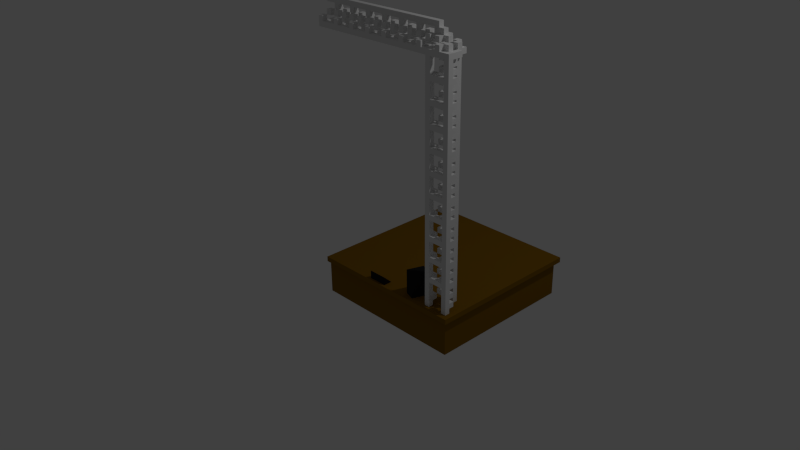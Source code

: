 # Source: VoxelStageRight.blend  (saved by Blender 2.76.0; exported with 4.5.12 LTS)
import bpy
from mathutils import Matrix  # noqa: F401  (used for matrix-valued properties, if any)

bpy.ops.wm.read_factory_settings(use_empty=True)
scene = bpy.context.scene
scene.name = 'Scene'

# ---- collections
col_collection_1 = bpy.data.collections.new('Collection 1'); scene.collection.children.link(col_collection_1)

# ---- materials (node trees are filled in below, after node groups)
mat_default = bpy.data.materials.new('Default')
mat_default.alpha_threshold = 0.0
mat_default.use_transparent_shadow = False
mat_default.roughness = 0.5
mat_default.line_color = (0.0, 0.0, 0.0, 1.0)
mat_stage_rigging = bpy.data.materials.new('Stage_Rigging')
mat_stage_rigging.alpha_threshold = 0.0
mat_stage_rigging.use_transparent_shadow = False
mat_stage_rigging.roughness = 0.5
mat_stage_floor = bpy.data.materials.new('Stage_Floor')
mat_stage_floor.alpha_threshold = 0.0
mat_stage_floor.use_transparent_shadow = False
mat_stage_floor.diffuse_color = (0.2203, 0.1086, 0.005015, 1.0)
mat_stage_floor.roughness = 0.5
mat_stage_amp = bpy.data.materials.new('Stage_Amp')
mat_stage_amp.alpha_threshold = 0.0
mat_stage_amp.use_transparent_shadow = False
mat_stage_amp.diffuse_color = (0.01341, 0.01341, 0.01341, 1.0)
mat_stage_amp.specular_color = (0.0, 0.0, 0.0)
mat_stage_amp.roughness = 0.5

# ---- material node trees

# ---- world
world_world = bpy.data.worlds.new('World'); scene.world = world_world
world_world.color = (0.05088, 0.05088, 0.05088)
world_world.use_sun_shadow = False
world_world.sun_shadow_jitter_overblur = 0.0
world_world.cycles.sampling_method = 'MANUAL'
world_world.cycles.sample_map_resolution = 256

# ---- cameras
cam_camera = bpy.data.cameras.new('Camera')
cam_camera.clip_end = 100.0
cam_camera.lens = 35.0
cam_camera.sensor_width = 32.0
cam_camera.sensor_height = 18.0
cam_camera.ortho_scale = 7.314
cam_camera.dof.focus_distance = 0.0
cam_camera.dof.aperture_fstop = 128.0

# ---- lights
light_lamp = bpy.data.lights.new('Lamp', 'POINT')
light_lamp.transmission_factor = 0.0
light_lamp.cutoff_distance = 30.0
light_lamp.energy = 100.0
light_lamp.shadow_buffer_clip_start = 1.001
light_lamp.shadow_soft_size = 0.1
light_lamp.shadow_maximum_resolution = 0.006
light_lamp.use_absolute_resolution = True
light_lamp.cycles.use_multiple_importance_sampling = False

# ---- meshes
me_cube = bpy.data.meshes.new('Cube')
me_cube.from_pydata([(2.0, 0.25, 0.75), (2.0, 0.25, -1.25), (0.0, 0.25, -1.25), (0.0, 0.25, 0.75), (0.0, -0.25, -1.2), (1.5, 0.25, 0.75), (1.75, 0.25, 0.4375), (1.688, 0.25, 0.625), (1.75, 0.25, 0.375), (1.813, 0.25, 0.4375), (1.625, 0.25, 0.625), (1.875, 0.25, 0.625), (1.813, 0.25, 0.375), (1.625, 0.25, 0.6875), (1.875, 0.25, 0.6875), (1.938, 0.25, 0.625), (1.688, 0.25, 0.6875), (1.938, 0.25, 0.6875), (1.625, 0.3125, 0.625), (1.75, 0.4687, 0.375), (1.625, 0.375, 0.625), (1.875, 0.3125, 0.625), (1.625, 0.3125, 0.5625), (1.688, 0.3125, 0.625), (1.875, 0.3125, 0.5625), (1.938, 0.3125, 0.625), (1.938, 0.3125, 0.5625), (1.688, 0.3125, 0.5625), (1.625, 0.375, 0.5625), (1.688, 0.375, 0.625), (1.875, 0.375, 0.625), (1.938, 0.375, 0.625), (1.938, 0.375, 0.5625), (1.75, 0.375, 0.5), (1.875, 0.375, 0.5), (1.813, 0.375, 0.5), (1.75, 0.375, 0.5625), (1.688, 0.375, 0.5), (1.875, 0.375, 0.5625), (1.813, 0.375, 0.5625), (1.688, 0.375, 0.5625), (1.875, 0.4375, 0.5), (1.813, 0.4375, 0.5), (1.75, 0.4375, 0.5625), (1.688, 0.4375, 0.5), (1.875, 0.4375, 0.5625), (1.813, 0.4375, 0.5625), (1.688, 0.4375, 0.5625), (1.688, 0.5, 0.5625), (1.813, 0.5, 0.5625), (1.875, 0.5, 0.5625), (1.688, 0.5, 0.5), (1.75, 0.5, 0.5625), (1.75, 0.5, 0.5), (1.875, 0.5, 0.5), (1.75, 0.5, 0.4375), (1.813, 0.5, 0.5), (1.813, 0.5, 0.4375), (1.813, 0.4375, 0.4375), (1.75, 0.4375, 0.4375), (1.75, 0.4375, 0.5), (1.813, 0.4687, 0.375), (1.75, 0.5625, 0.5625), (1.875, 0.5625, 0.5), (1.75, 0.5625, 0.5), (1.813, 0.5625, 0.5625), (1.813, 0.5625, 0.5), (1.688, 0.5625, 0.5), (1.625, 0.5625, 0.5625), (1.688, 0.5625, 0.625), (1.875, 0.5625, 0.5625), (1.938, 0.5625, 0.5625), (1.688, 0.5625, 0.5625), (1.625, 0.625, 0.5625), (1.688, 0.625, 0.625), (1.875, 0.625, 0.5625), (1.938, 0.625, 0.5625), (1.688, 0.625, 0.5625), (1.625, 0.5625, 0.625), (1.938, 0.5625, 0.625), (1.875, 0.5625, 0.625), (1.625, 0.5937, 0.6875), (1.875, 0.5625, 0.6875), (1.688, 0.5625, 0.6875), (1.938, 0.5937, 0.6875), (1.75, 0.7187, 0.375), (1.625, 0.625, 0.625), (1.875, 0.625, 0.6875), (1.688, 0.625, 0.6875), (1.875, 0.625, 0.625), (1.938, 0.625, 0.625), (1.75, 0.625, 0.5), (1.875, 0.625, 0.5), (1.813, 0.625, 0.5), (1.75, 0.625, 0.5625), (1.688, 0.625, 0.5), (1.813, 0.625, 0.5625), (1.875, 0.6875, 0.5), (1.813, 0.6875, 0.5), (1.75, 0.6875, 0.5625), (1.688, 0.6875, 0.5), (1.875, 0.6875, 0.5625), (1.813, 0.6875, 0.5625), (1.688, 0.6875, 0.5625), (1.688, 0.75, 0.5625), (1.813, 0.75, 0.5625), (1.875, 0.75, 0.5625), (1.688, 0.75, 0.5), (1.75, 0.75, 0.5625), (1.75, 0.75, 0.5), (1.875, 0.75, 0.5), (1.75, 0.75, 0.4375), (1.813, 0.75, 0.5), (1.813, 0.75, 0.4375), (1.813, 0.6875, 0.4375), (1.75, 0.6875, 0.4375), (1.75, 0.6875, 0.5), (1.813, 0.7187, 0.375), (1.75, 0.8125, 0.5625), (1.875, 0.8125, 0.5), (1.75, 0.8125, 0.5), (1.813, 0.8125, 0.5625), (1.813, 0.8125, 0.5), (1.688, 0.8125, 0.5), (1.625, 0.8125, 0.5625), (1.688, 0.8125, 0.625), (1.875, 0.8125, 0.5625), (1.938, 0.8125, 0.5625), (1.688, 0.8125, 0.5625), (1.625, 0.875, 0.5625), (1.625, 0.875, 0.625), (1.688, 0.875, 0.625), (1.938, 0.875, 0.5625), (1.688, 0.875, 0.5625), (1.625, 0.8125, 0.625), (1.938, 0.8125, 0.625), (1.875, 0.8125, 0.625), (1.625, 0.8437, 0.6875), (1.875, 0.8125, 0.6875), (1.688, 0.8125, 0.6875), (1.938, 0.8437, 0.6875), (1.688, 0.875, 0.6875), (1.813, 0.9687, 0.375), (1.75, 0.9687, 0.375), (1.875, 0.875, 0.6875), (1.875, 0.875, 0.625), (1.938, 0.875, 0.625), (1.75, 0.875, 0.5), (1.875, 0.875, 0.5), (1.813, 0.875, 0.5), (1.75, 0.875, 0.5625), (1.688, 0.875, 0.5), (1.875, 0.875, 0.5625), (1.813, 0.875, 0.5625), (1.875, 0.9375, 0.5), (1.813, 0.9375, 0.5), (1.75, 0.9375, 0.5625), (1.688, 0.9375, 0.5), (1.875, 0.9375, 0.5625), (1.813, 0.9375, 0.5625), (1.688, 0.9375, 0.5625), (1.688, 1.0, 0.5625), (1.813, 1.0, 0.5625), (1.875, 1.0, 0.5625), (1.688, 1.0, 0.5), (1.75, 1.0, 0.5625), (1.75, 1.0, 0.5), (1.875, 1.0, 0.5), (1.75, 1.0, 0.4375), (1.813, 1.0, 0.5), (1.813, 1.0, 0.4375), (1.813, 0.9375, 0.4375), (1.75, 0.9375, 0.4375), (1.75, 0.9375, 0.5), (1.75, 1.062, 0.5625), (1.875, 1.062, 0.5), (1.75, 1.062, 0.5), (1.813, 1.062, 0.5625), (1.813, 1.062, 0.5), (1.688, 1.062, 0.5), (1.625, 1.062, 0.5625), (1.688, 1.062, 0.625), (1.875, 1.062, 0.5625), (1.938, 1.062, 0.5625), (1.688, 1.062, 0.5625), (1.625, 1.125, 0.5625), (1.688, 1.125, 0.625), (1.875, 1.125, 0.5625), (1.938, 1.125, 0.5625), (1.625, 1.062, 0.625), (1.938, 1.062, 0.625), (1.875, 1.062, 0.625), (1.625, 1.094, 0.6875), (1.875, 1.062, 0.6875), (1.688, 1.062, 0.6875), (1.938, 1.094, 0.6875), (1.875, 1.125, 0.625), (1.875, 1.125, 0.6875), (1.688, 1.125, 0.6875), (1.75, 1.219, 0.375), (1.625, 1.125, 0.625), (1.938, 1.125, 0.625), (1.75, 1.125, 0.5), (1.875, 1.125, 0.5), (1.813, 1.125, 0.5), (1.75, 1.125, 0.5625), (1.688, 1.125, 0.5), (1.813, 1.125, 0.5625), (1.688, 1.125, 0.5625), (1.875, 1.187, 0.5), (1.813, 1.187, 0.5), (1.75, 1.187, 0.5625), (1.688, 1.187, 0.5), (1.875, 1.187, 0.5625), (1.813, 1.187, 0.5625), (1.688, 1.187, 0.5625), (1.688, 1.25, 0.5625), (1.813, 1.25, 0.5625), (1.875, 1.25, 0.5625), (1.688, 1.25, 0.5), (1.75, 1.25, 0.5625), (1.75, 1.25, 0.5), (1.875, 1.25, 0.5), (1.75, 1.25, 0.4375), (1.813, 1.25, 0.5), (1.813, 1.25, 0.4375), (1.813, 1.187, 0.4375), (1.75, 1.187, 0.4375), (1.75, 1.187, 0.5), (1.813, 1.219, 0.375), (1.75, 1.312, 0.5625), (1.875, 1.312, 0.5), (1.75, 1.312, 0.5), (1.813, 1.312, 0.5625), (1.813, 1.312, 0.5), (1.688, 1.312, 0.5), (1.625, 1.312, 0.5625), (1.688, 1.312, 0.625), (1.875, 1.312, 0.5625), (1.938, 1.312, 0.5625), (1.688, 1.312, 0.5625), (1.625, 1.375, 0.5625), (1.625, 1.375, 0.625), (1.688, 1.375, 0.625), (1.875, 1.375, 0.5625), (1.938, 1.375, 0.625), (1.938, 1.375, 0.5625), (1.688, 1.375, 0.5625), (1.625, 1.312, 0.625), (1.938, 1.312, 0.625), (1.875, 1.312, 0.625), (1.625, 1.344, 0.6875), (1.875, 1.312, 0.6875), (1.688, 1.312, 0.6875), (1.938, 1.344, 0.6875), (1.688, 1.375, 0.6875), (1.75, 1.469, 0.375), (1.875, 1.375, 0.6875), (1.875, 1.375, 0.625), (1.75, 1.375, 0.5), (1.875, 1.375, 0.5), (1.813, 1.375, 0.5), (1.75, 1.375, 0.5625), (1.688, 1.375, 0.5), (1.813, 1.375, 0.5625), (1.875, 1.437, 0.5), (1.813, 1.437, 0.5), (1.75, 1.437, 0.5625), (1.688, 1.437, 0.5), (1.875, 1.437, 0.5625), (1.813, 1.437, 0.5625), (1.688, 1.437, 0.5625), (1.688, 1.5, 0.5625), (1.813, 1.5, 0.5625), (1.875, 1.5, 0.5625), (1.688, 1.5, 0.5), (1.75, 1.5, 0.5625), (1.75, 1.5, 0.5), (1.875, 1.5, 0.5), (1.75, 1.5, 0.4375), (1.813, 1.5, 0.5), (1.813, 1.5, 0.4375), (1.813, 1.437, 0.4375), (1.75, 1.437, 0.4375), (1.75, 1.437, 0.5), (1.813, 1.469, 0.375), (1.75, 1.562, 0.5625), (1.875, 1.562, 0.5), (1.75, 1.562, 0.5), (1.813, 1.562, 0.5625), (1.813, 1.562, 0.5), (1.688, 1.562, 0.5), (1.625, 1.562, 0.5625), (1.688, 1.562, 0.625), (1.875, 1.562, 0.5625), (1.938, 1.562, 0.5625), (1.688, 1.562, 0.5625), (1.625, 1.625, 0.5625), (1.938, 1.625, 0.625), (1.938, 1.625, 0.5625), (1.625, 1.562, 0.625), (1.938, 1.562, 0.625), (1.875, 1.562, 0.625), (1.625, 1.594, 0.6875), (1.875, 1.562, 0.6875), (1.688, 1.562, 0.6875), (1.938, 1.594, 0.6875), (1.875, 1.625, 0.625), (1.75, 1.719, 0.375), (1.625, 1.625, 0.625), (1.875, 1.625, 0.6875), (1.688, 1.625, 0.6875), (1.688, 1.625, 0.625), (1.75, 1.625, 0.5), (1.875, 1.625, 0.5), (1.813, 1.625, 0.5), (1.75, 1.625, 0.5625), (1.688, 1.625, 0.5), (1.875, 1.625, 0.5625), (1.813, 1.625, 0.5625), (1.688, 1.625, 0.5625), (1.875, 1.687, 0.5), (1.813, 1.687, 0.5), (1.75, 1.687, 0.5625), (1.688, 1.687, 0.5), (1.875, 1.687, 0.5625), (1.813, 1.687, 0.5625), (1.688, 1.687, 0.5625), (1.688, 1.75, 0.5625), (1.813, 1.75, 0.5625), (1.875, 1.75, 0.5625), (1.688, 1.75, 0.5), (1.75, 1.75, 0.5625), (1.75, 1.75, 0.5), (1.875, 1.75, 0.5), (1.75, 1.75, 0.4375), (1.813, 1.75, 0.5), (1.813, 1.75, 0.4375), (1.813, 1.687, 0.4375), (1.75, 1.687, 0.4375), (1.75, 1.687, 0.5), (1.813, 1.719, 0.375), (1.75, 1.812, 0.5625), (1.875, 1.812, 0.5), (1.75, 1.812, 0.5), (1.813, 1.812, 0.5625), (1.813, 1.812, 0.5), (1.688, 1.812, 0.5), (1.625, 1.812, 0.5625), (1.688, 1.812, 0.625), (1.875, 1.812, 0.5625), (1.938, 1.812, 0.5625), (1.688, 1.812, 0.5625), (1.625, 1.875, 0.5625), (1.688, 1.875, 0.625), (1.875, 1.875, 0.5625), (1.938, 1.875, 0.5625), (1.625, 1.812, 0.625), (1.938, 1.812, 0.625), (1.875, 1.812, 0.625), (1.625, 1.844, 0.6875), (1.875, 1.812, 0.6875), (1.688, 1.812, 0.6875), (1.938, 1.844, 0.6875), (1.75, 1.969, 0.375), (1.625, 1.875, 0.625), (1.875, 1.875, 0.6875), (1.688, 1.875, 0.6875), (1.875, 1.875, 0.625), (1.938, 1.875, 0.625), (1.75, 1.875, 0.5), (1.875, 1.875, 0.5), (1.813, 1.875, 0.5), (1.75, 1.875, 0.5625), (1.688, 1.875, 0.5), (1.813, 1.875, 0.5625), (1.688, 1.875, 0.5625), (1.875, 1.937, 0.5), (1.813, 1.937, 0.5), (1.75, 1.937, 0.5625), (1.688, 1.937, 0.5), (1.875, 1.937, 0.5625), (1.813, 1.937, 0.5625), (1.688, 1.937, 0.5625), (1.688, 2.0, 0.5625), (1.813, 2.0, 0.5625), (1.875, 2.0, 0.5625), (1.688, 2.0, 0.5), (1.75, 2.0, 0.5625), (1.75, 2.0, 0.5), (1.875, 2.0, 0.5), (1.75, 2.0, 0.4375), (1.813, 2.0, 0.5), (1.813, 2.0, 0.4375), (1.813, 1.937, 0.4375), (1.75, 1.937, 0.4375), (1.75, 1.937, 0.5), (1.813, 1.969, 0.375), (1.75, 2.062, 0.5625), (1.875, 2.062, 0.5), (1.75, 2.062, 0.5), (1.813, 2.062, 0.5625), (1.813, 2.062, 0.5), (1.688, 2.062, 0.5), (1.625, 2.062, 0.5625), (1.688, 2.062, 0.625), (1.875, 2.062, 0.5625), (1.938, 2.062, 0.5625), (1.688, 2.062, 0.5625), (1.625, 2.125, 0.5625), (1.688, 2.125, 0.625), (1.938, 2.125, 0.5625), (1.625, 2.062, 0.625), (1.938, 2.062, 0.625), (1.875, 2.062, 0.625), (1.625, 2.094, 0.6875), (1.875, 2.062, 0.6875), (1.688, 2.062, 0.6875), (1.938, 2.094, 0.6875), (1.875, 2.125, 0.625), (1.875, 2.125, 0.6875), (1.75, 2.219, 0.375), (1.625, 2.125, 0.625), (1.688, 2.125, 0.6875), (1.938, 2.125, 0.625), (1.75, 2.125, 0.5), (1.875, 2.125, 0.5), (1.813, 2.125, 0.5), (1.75, 2.125, 0.5625), (1.688, 2.125, 0.5), (1.875, 2.125, 0.5625), (1.813, 2.125, 0.5625), (1.688, 2.125, 0.5625), (1.875, 2.187, 0.5), (1.813, 2.187, 0.5), (1.75, 2.187, 0.5625), (1.688, 2.187, 0.5), (1.875, 2.187, 0.5625), (1.813, 2.187, 0.5625), (1.688, 2.187, 0.5625), (1.688, 2.25, 0.5625), (1.813, 2.25, 0.5625), (1.875, 2.25, 0.5625), (1.688, 2.25, 0.5), (1.75, 2.25, 0.5625), (1.75, 2.25, 0.5), (1.875, 2.25, 0.5), (1.75, 2.25, 0.4375), (1.813, 2.25, 0.5), (1.813, 2.25, 0.4375), (1.813, 2.187, 0.4375), (1.75, 2.187, 0.4375), (1.75, 2.187, 0.5), (1.813, 2.219, 0.375), (1.75, 2.312, 0.5625), (1.875, 2.312, 0.5), (1.75, 2.312, 0.5), (1.813, 2.312, 0.5625), (1.813, 2.312, 0.5), (1.688, 2.312, 0.5), (1.625, 2.312, 0.5625), (1.688, 2.312, 0.625), (1.875, 2.312, 0.5625), (1.938, 2.312, 0.5625), (1.688, 2.312, 0.5625), (1.625, 2.375, 0.5625), (1.875, 2.375, 0.5625), (1.938, 2.375, 0.625), (1.938, 2.375, 0.5625), (1.688, 2.375, 0.5625), (1.625, 2.312, 0.625), (1.938, 2.312, 0.625), (1.875, 2.312, 0.625), (1.625, 2.344, 0.6875), (1.875, 2.312, 0.6875), (1.688, 2.312, 0.6875), (1.938, 2.344, 0.6875), (1.875, 2.375, 0.625), (1.688, 2.375, 0.6875), (1.75, 2.469, 0.375), (1.625, 2.375, 0.625), (1.875, 2.375, 0.6875), (1.688, 2.375, 0.625), (1.75, 2.375, 0.5), (1.875, 2.375, 0.5), (1.813, 2.375, 0.5), (1.75, 2.375, 0.5625), (1.688, 2.375, 0.5), (1.813, 2.375, 0.5625), (1.875, 2.437, 0.5), (1.813, 2.437, 0.5), (1.75, 2.437, 0.5625), (1.688, 2.437, 0.5), (1.875, 2.437, 0.5625), (1.813, 2.437, 0.5625), (1.688, 2.437, 0.5625), (1.688, 2.5, 0.5625), (1.813, 2.5, 0.5625), (1.875, 2.5, 0.5625), (1.688, 2.5, 0.5), (1.75, 2.5, 0.5625), (1.75, 2.5, 0.5), (1.875, 2.5, 0.5), (1.75, 2.5, 0.4375), (1.813, 2.5, 0.5), (1.813, 2.5, 0.4375), (1.813, 2.437, 0.4375), (1.75, 2.437, 0.4375), (1.75, 2.437, 0.5), (1.813, 2.469, 0.375), (1.75, 2.562, 0.5625), (1.875, 2.562, 0.5), (1.75, 2.562, 0.5), (1.813, 2.562, 0.5625), (1.813, 2.562, 0.5), (1.688, 2.562, 0.5), (1.625, 2.562, 0.5625), (1.688, 2.562, 0.625), (1.875, 2.562, 0.5625), (1.938, 2.562, 0.5625), (1.688, 2.562, 0.5625), (1.625, 2.625, 0.5625), (1.688, 2.625, 0.625), (1.938, 2.625, 0.625), (1.938, 2.625, 0.5625), (1.625, 2.562, 0.625), (1.938, 2.562, 0.625), (1.875, 2.562, 0.625), (1.625, 2.594, 0.6875), (1.875, 2.562, 0.6875), (1.688, 2.562, 0.6875), (1.938, 2.594, 0.6875), (1.75, 2.719, 0.375), (1.625, 2.625, 0.625), (1.875, 2.625, 0.6875), (1.688, 2.625, 0.6875), (1.875, 2.625, 0.625), (1.75, 2.625, 0.5), (1.875, 2.625, 0.5), (1.813, 2.625, 0.5), (1.75, 2.625, 0.5625), (1.688, 2.625, 0.5), (1.875, 2.625, 0.5625), (1.813, 2.625, 0.5625), (1.688, 2.625, 0.5625), (1.875, 2.687, 0.5), (1.813, 2.687, 0.5), (1.75, 2.687, 0.5625), (1.688, 2.687, 0.5), (1.875, 2.687, 0.5625), (1.813, 2.687, 0.5625), (1.688, 2.687, 0.5625), (1.688, 2.75, 0.5625), (1.813, 2.75, 0.5625), (1.875, 2.75, 0.5625), (1.688, 2.75, 0.5), (1.75, 2.75, 0.5625), (1.75, 2.75, 0.5), (1.875, 2.75, 0.5), (1.75, 2.75, 0.4375), (1.813, 2.75, 0.5), (1.813, 2.75, 0.4375), (1.813, 2.687, 0.4375), (1.75, 2.687, 0.4375), (1.75, 2.687, 0.5), (1.813, 2.719, 0.375), (1.75, 2.812, 0.5625), (1.875, 2.812, 0.5), (1.75, 2.812, 0.5), (1.813, 2.812, 0.5625), (1.813, 2.812, 0.5), (1.688, 2.812, 0.5), (1.625, 2.812, 0.5625), (1.688, 2.812, 0.625), (1.875, 2.812, 0.5625), (1.938, 2.812, 0.5625), (1.688, 2.812, 0.5625), (1.625, 2.875, 0.5625), (1.625, 2.875, 0.625), (1.938, 2.875, 0.625), (1.938, 2.875, 0.5625), (1.625, 2.812, 0.625), (1.938, 2.812, 0.625), (1.875, 2.812, 0.625), (1.625, 2.844, 0.6875), (1.875, 2.812, 0.6875), (1.688, 2.812, 0.6875), (1.938, 2.844, 0.6875), (1.875, 2.875, 0.6875), (1.75, 2.969, 0.375), (1.688, 2.875, 0.6875), (1.688, 2.875, 0.625), (1.875, 2.875, 0.625), (1.75, 2.875, 0.5), (1.875, 2.875, 0.5), (1.813, 2.875, 0.5), (1.75, 2.875, 0.5625), (1.688, 2.875, 0.5), (1.875, 2.875, 0.5625), (1.813, 2.875, 0.5625), (1.688, 2.875, 0.5625), (1.875, 2.937, 0.5), (1.813, 2.937, 0.5), (1.75, 2.937, 0.5625), (1.688, 2.937, 0.5), (1.875, 2.937, 0.5625), (1.813, 2.937, 0.5625), (1.688, 2.937, 0.5625), (1.688, 3.0, 0.5625), (1.813, 3.0, 0.5625), (1.875, 3.0, 0.5625), (1.688, 3.0, 0.5), (1.75, 3.0, 0.5625), (1.75, 3.0, 0.5), (1.875, 3.0, 0.5), (1.75, 3.0, 0.4375), (1.813, 3.0, 0.5), (1.813, 3.0, 0.4375), (1.813, 2.937, 0.4375), (1.75, 2.937, 0.4375), (1.75, 2.937, 0.5), (1.813, 2.969, 0.375), (1.813, 3.062, 0.5625), (1.625, 3.062, 0.5), (1.688, 3.062, 0.625), (1.875, 3.062, 0.5625), (1.938, 3.062, 0.5), (1.625, 3.125, 0.5), (1.625, 3.125, 0.625), (1.938, 3.125, 0.6875), (1.938, 3.125, 0.5), (1.688, 3.125, 0.5), (1.625, 3.062, 0.625), (1.938, 3.062, 0.625), (1.875, 3.062, 0.625), (1.625, 3.062, 0.6875), (1.875, 3.062, 0.6875), (1.688, 3.062, 0.6875), (1.938, 3.062, 0.6875), (1.625, 3.125, 0.6875), (1.813, 3.062, 0.375), (1.75, 3.062, 0.375), (1.688, 3.125, 0.625), (1.875, 3.125, 0.5), (1.813, 3.062, 0.5), (1.875, 3.125, 0.5625), (1.813, 3.125, 0.375), (1.75, 3.125, 0.375), (1.75, 3.062, 0.5625), (1.688, 3.062, 0.5625), (1.75, 3.125, 0.5), (1.75, 3.125, 0.4375), (1.875, 3.125, 0.4375), (1.813, 3.125, 0.4375), (1.688, 3.125, 0.4375), (1.75, 3.062, 0.4375), (1.75, 3.062, 0.5), (1.875, 3.062, 0.4375), (1.875, 3.062, 0.5), (1.688, 3.062, 0.5), (1.813, 3.062, 0.4375), (1.688, 3.062, 0.4375), (1.875, 3.125, 0.375), (1.875, 3.063, 0.375), (1.812, 3.063, 0.625), (1.812, 3.063, 0.6875), (1.687, 3.375, 0.5), (1.75, 3.063, 0.625), (1.75, 3.063, 0.6875), (1.812, 3.188, 0.375), (1.812, 3.125, 0.6875), (1.812, 3.188, 0.6875), (1.75, 3.188, 0.375), (1.75, 3.125, 0.625), (1.75, 3.125, 0.6875), (1.75, 3.188, 0.6875), (1.75, 3.25, 0.625), (1.75, 3.25, 0.4375), (1.75, 3.188, 0.625), (1.75, 3.188, 0.4375), (1.687, 3.25, 0.625), (1.687, 3.25, 0.5625), (1.687, 3.188, 0.5), (1.687, 3.25, 0.4375), (1.687, 3.188, 0.625), (1.687, 3.188, 0.5625), (1.687, 3.188, 0.4375), (1.625, 3.188, 0.4375), (1.625, 3.188, 0.5625), (1.625, 3.188, 0.625), (1.625, 3.25, 0.4375), (1.625, 3.188, 0.5), (1.625, 3.25, 0.5), (1.625, 3.25, 0.625), (1.625, 3.313, 0.5), (1.625, 3.25, 0.5625), (1.625, 3.313, 0.5625), (1.687, 3.313, 0.5625), (1.687, 3.313, 0.5), (1.687, 3.25, 0.5), (1.687, 3.375, 0.5625), (1.562, 3.188, 0.5), (1.562, 3.25, 0.625), (1.562, 3.25, 0.5), (1.562, 3.188, 0.5625), (1.562, 3.25, 0.5625), (1.562, 3.25, 0.4375), (1.562, 3.188, 0.375), (1.562, 3.125, 0.4375), (1.562, 3.188, 0.625), (1.562, 3.188, 0.6875), (1.562, 3.188, 0.4375), (1.5, 3.188, 0.375), (1.5, 3.125, 0.4375), (1.5, 3.188, 0.625), (1.5, 3.188, 0.6875), (1.5, 3.188, 0.4375), (1.562, 3.125, 0.375), (1.562, 3.125, 0.6875), (1.562, 3.125, 0.625), (1.531, 3.063, 0.375), (1.562, 3.063, 0.625), (1.562, 3.063, 0.4375), (1.531, 3.063, 0.6875), (1.406, 3.375, 0.5625), (1.406, 3.375, 0.5), (1.437, 3.313, 0.5), (1.437, 3.313, 0.5625), (1.75, 3.313, 0.5), (1.75, 3.313, 0.5625), (1.5, 3.125, 0.375), (1.5, 3.063, 0.625), (1.5, 3.063, 0.4375), (1.5, 3.125, 0.625), (1.5, 3.125, 0.6875), (1.5, 3.25, 0.5), (1.5, 3.25, 0.625), (1.5, 3.25, 0.5625), (1.5, 3.188, 0.5), (1.5, 3.25, 0.4375), (1.5, 3.188, 0.5625), (1.437, 3.25, 0.625), (1.437, 3.25, 0.5625), (1.437, 3.188, 0.5), (1.437, 3.25, 0.4375), (1.437, 3.188, 0.625), (1.437, 3.188, 0.5625), (1.437, 3.188, 0.4375), (1.375, 3.188, 0.4375), (1.375, 3.188, 0.5625), (1.375, 3.188, 0.625), (1.375, 3.25, 0.4375), (1.375, 3.188, 0.5), (1.375, 3.25, 0.5), (1.375, 3.25, 0.625), (1.375, 3.313, 0.5), (1.375, 3.25, 0.5625), (1.375, 3.313, 0.5625), (1.437, 3.25, 0.5), (1.312, 3.188, 0.5), (1.312, 3.25, 0.625), (1.312, 3.25, 0.5), (1.312, 3.188, 0.5625), (1.312, 3.25, 0.5625), (1.312, 3.25, 0.4375), (1.312, 3.188, 0.375), (1.312, 3.125, 0.4375), (1.312, 3.188, 0.625), (1.312, 3.188, 0.6875), (1.312, 3.188, 0.4375), (1.25, 3.188, 0.375), (1.25, 3.125, 0.375), (1.25, 3.125, 0.4375), (1.25, 3.188, 0.6875), (1.25, 3.188, 0.4375), (1.312, 3.125, 0.375), (1.312, 3.125, 0.6875), (1.312, 3.125, 0.625), (1.281, 3.063, 0.375), (1.312, 3.063, 0.625), (1.312, 3.063, 0.4375), (1.281, 3.063, 0.6875), (1.25, 3.063, 0.4375), (1.156, 3.375, 0.5), (1.25, 3.063, 0.625), (1.25, 3.125, 0.625), (1.25, 3.125, 0.6875), (1.25, 3.25, 0.5), (1.25, 3.25, 0.625), (1.25, 3.25, 0.5625), (1.25, 3.188, 0.5), (1.25, 3.25, 0.4375), (1.25, 3.188, 0.625), (1.25, 3.188, 0.5625), (1.187, 3.25, 0.625), (1.187, 3.25, 0.5625), (1.187, 3.188, 0.5), (1.187, 3.25, 0.4375), (1.187, 3.188, 0.625), (1.187, 3.188, 0.5625), (1.187, 3.188, 0.4375), (1.125, 3.188, 0.4375), (1.125, 3.188, 0.5625), (1.125, 3.188, 0.625), (1.125, 3.25, 0.4375), (1.125, 3.188, 0.5), (1.125, 3.25, 0.5), (1.125, 3.25, 0.625), (1.125, 3.313, 0.5), (1.125, 3.25, 0.5625), (1.125, 3.313, 0.5625), (1.187, 3.313, 0.5625), (1.187, 3.313, 0.5), (1.187, 3.25, 0.5), (1.156, 3.375, 0.5625), (1.062, 3.188, 0.5), (1.062, 3.25, 0.625), (1.062, 3.25, 0.5), (1.062, 3.188, 0.5625), (1.062, 3.25, 0.5625), (1.062, 3.25, 0.4375), (1.062, 3.188, 0.375), (1.062, 3.125, 0.4375), (1.062, 3.188, 0.625), (1.062, 3.188, 0.6875), (1.062, 3.188, 0.4375), (1.0, 3.188, 0.375), (1.0, 3.125, 0.4375), (1.0, 3.188, 0.625), (1.0, 3.188, 0.6875), (1.062, 3.125, 0.375), (1.062, 3.125, 0.6875), (1.062, 3.125, 0.625), (1.031, 3.063, 0.375), (1.062, 3.063, 0.625), (1.062, 3.063, 0.4375), (1.031, 3.063, 0.6875), (1.0, 3.125, 0.625), (1.0, 3.063, 0.625), (1.0, 3.063, 0.4375), (0.9062, 3.375, 0.5), (1.0, 3.125, 0.375), (1.0, 3.125, 0.6875), (1.0, 3.25, 0.5), (1.0, 3.25, 0.625), (1.0, 3.25, 0.5625), (1.0, 3.188, 0.5), (1.0, 3.25, 0.4375), (1.0, 3.188, 0.5625), (1.0, 3.188, 0.4375), (0.9375, 3.25, 0.625), (0.9375, 3.25, 0.5625), (0.9375, 3.188, 0.5), (0.9375, 3.25, 0.4375), (0.9375, 3.188, 0.625), (0.9375, 3.188, 0.5625), (0.9375, 3.188, 0.4375), (0.875, 3.188, 0.4375), (0.875, 3.188, 0.5625), (0.875, 3.188, 0.625), (0.875, 3.25, 0.4375), (0.875, 3.188, 0.5), (0.875, 3.25, 0.5), (0.875, 3.25, 0.625), (0.875, 3.313, 0.5), (0.875, 3.25, 0.5625), (0.875, 3.313, 0.5625), (0.9375, 3.313, 0.5625), (0.9375, 3.313, 0.5), (0.9375, 3.25, 0.5), (0.9062, 3.375, 0.5625), (0.8125, 3.188, 0.5), (0.8125, 3.25, 0.625), (0.8125, 3.25, 0.5), (0.8125, 3.188, 0.5625), (0.8125, 3.25, 0.5625), (0.8125, 3.25, 0.4375), (0.8125, 3.188, 0.375), (0.8125, 3.125, 0.4375), (0.8125, 3.188, 0.625), (0.8125, 3.188, 0.6875), (0.8125, 3.188, 0.4375), (0.75, 3.188, 0.375), (0.75, 3.125, 0.375), (0.75, 3.125, 0.4375), (0.75, 3.188, 0.625), (0.75, 3.125, 0.6875), (0.75, 3.188, 0.6875), (0.75, 3.188, 0.4375), (0.8125, 3.125, 0.375), (0.8125, 3.125, 0.6875), (0.8125, 3.125, 0.625), (0.7812, 3.063, 0.375), (0.8125, 3.063, 0.625), (0.8125, 3.063, 0.4375), (0.7812, 3.063, 0.6875), (0.75, 3.063, 0.4375), (0.6562, 3.375, 0.5), (0.75, 3.063, 0.625), (0.75, 3.125, 0.625), (0.75, 3.25, 0.5), (0.75, 3.25, 0.625), (0.75, 3.25, 0.5625), (0.75, 3.188, 0.5), (0.75, 3.25, 0.4375), (0.75, 3.188, 0.5625), (0.6875, 3.25, 0.625), (0.6875, 3.25, 0.5625), (0.6875, 3.188, 0.5), (0.6875, 3.25, 0.4375), (0.6875, 3.188, 0.625), (0.6875, 3.188, 0.5625), (0.6875, 3.188, 0.4375), (0.625, 3.188, 0.4375), (0.625, 3.188, 0.5625), (0.625, 3.188, 0.625), (0.625, 3.25, 0.4375), (0.625, 3.188, 0.5), (0.625, 3.25, 0.5), (0.625, 3.25, 0.625), (0.625, 3.313, 0.5), (0.625, 3.25, 0.5625), (0.625, 3.313, 0.5625), (0.6875, 3.313, 0.5625), (0.6875, 3.313, 0.5), (0.6875, 3.25, 0.5), (0.6562, 3.375, 0.5625), (0.5625, 3.188, 0.5), (0.5625, 3.25, 0.625), (0.5625, 3.25, 0.5), (0.5625, 3.188, 0.5625), (0.5625, 3.25, 0.5625), (0.5625, 3.25, 0.4375), (0.5625, 3.188, 0.375), (0.5625, 3.125, 0.4375), (0.5625, 3.188, 0.625), (0.5625, 3.188, 0.6875), (0.5625, 3.188, 0.4375), (0.5, 3.188, 0.375), (0.5, 3.125, 0.6875), (0.5, 3.188, 0.6875), (0.5625, 3.125, 0.375), (0.5625, 3.125, 0.6875), (0.5625, 3.125, 0.625), (0.5312, 3.063, 0.375), (0.5625, 3.063, 0.625), (0.5625, 3.063, 0.4375), (0.5312, 3.063, 0.6875), (0.5, 3.125, 0.625), (0.4062, 3.375, 0.5), (0.5, 3.125, 0.375), (0.5, 3.063, 0.625), (0.5, 3.063, 0.4375), (0.5, 3.125, 0.4375), (0.5, 3.25, 0.5), (0.5, 3.25, 0.625), (0.5, 3.25, 0.5625), (0.5, 3.188, 0.5), (0.5, 3.25, 0.4375), (0.5, 3.188, 0.625), (0.5, 3.188, 0.5625), (0.5, 3.188, 0.4375), (0.4375, 3.25, 0.625), (0.4375, 3.25, 0.5625), (0.4375, 3.188, 0.5), (0.4375, 3.25, 0.4375), (0.4375, 3.188, 0.625), (0.4375, 3.188, 0.5625), (0.4375, 3.188, 0.4375), (0.375, 3.188, 0.4375), (0.375, 3.188, 0.5625), (0.375, 3.188, 0.625), (0.375, 3.25, 0.4375), (0.375, 3.188, 0.5), (0.375, 3.25, 0.5), (0.375, 3.25, 0.625), (0.375, 3.313, 0.5), (0.375, 3.25, 0.5625), (0.375, 3.313, 0.5625), (0.4375, 3.313, 0.5625), (0.4375, 3.313, 0.5), (0.4375, 3.25, 0.5), (0.4062, 3.375, 0.5625), (0.3125, 3.188, 0.5), (0.3125, 3.25, 0.625), (0.3125, 3.25, 0.5), (0.3125, 3.188, 0.5625), (0.3125, 3.25, 0.5625), (0.3125, 3.25, 0.4375), (0.3125, 3.188, 0.375), (0.3125, 3.125, 0.4375), (0.3125, 3.188, 0.625), (0.3125, 3.188, 0.6875), (0.3125, 3.188, 0.4375), (0.25, 3.188, 0.375), (0.25, 3.125, 0.4375), (0.25, 3.188, 0.625), (0.25, 3.188, 0.6875), (0.3125, 3.125, 0.375), (0.3125, 3.125, 0.6875), (0.3125, 3.125, 0.625), (0.2812, 3.063, 0.375), (0.3125, 3.063, 0.625), (0.3125, 3.063, 0.4375), (0.2812, 3.063, 0.6875), (0.1562, 3.375, 0.5), (0.25, 3.125, 0.375), (0.25, 3.063, 0.625), (0.25, 3.063, 0.4375), (0.25, 3.125, 0.625), (0.25, 3.125, 0.6875), (0.25, 3.25, 0.5), (0.25, 3.25, 0.625), (0.25, 3.25, 0.5625), (0.25, 3.188, 0.5), (0.25, 3.25, 0.4375), (0.25, 3.188, 0.5625), (0.25, 3.188, 0.4375), (0.1875, 3.25, 0.625), (0.1875, 3.25, 0.5625), (0.1875, 3.188, 0.5), (0.1875, 3.25, 0.4375), (0.1875, 3.188, 0.625), (0.1875, 3.188, 0.5625), (0.1875, 3.188, 0.4375), (0.125, 3.188, 0.4375), (0.125, 3.188, 0.5625), (0.125, 3.188, 0.625), (0.125, 3.25, 0.4375), (0.125, 3.188, 0.5), (0.125, 3.25, 0.5), (0.125, 3.25, 0.625), (0.125, 3.313, 0.5), (0.125, 3.25, 0.5625), (0.125, 3.313, 0.5625), (0.1875, 3.313, 0.5625), (0.1875, 3.313, 0.5), (0.1875, 3.25, 0.5), (0.1562, 3.375, 0.5625), (0.0625, 3.188, 0.5), (0.0625, 3.25, 0.625), (0.0625, 3.25, 0.5), (0.0625, 3.188, 0.5625), (0.0625, 3.25, 0.5625), (0.0625, 3.25, 0.4375), (0.0625, 3.188, 0.375), (0.0625, 3.125, 0.4375), (0.0625, 3.188, 0.625), (0.0625, 3.188, 0.6875), (0.0625, 3.188, 0.4375), (0.0, 3.188, 0.375), (0.0, 3.125, 0.4375), (0.0, 3.188, 0.6875), (0.0625, 3.125, 0.375), (0.0625, 3.125, 0.6875), (0.0625, 3.125, 0.625), (0.0, 3.063, 0.375), (0.0625, 3.063, 0.625), (0.0625, 3.063, 0.4375), (0.0, 3.063, 0.6875), (0.0, 3.125, 0.625), (0.0, 3.063, 0.625), (0.0, 3.375, 0.5625), (0.0, 3.375, 0.5), (0.0, 3.313, 0.5), (0.0, 3.313, 0.5625), (0.0, 3.125, 0.375), (0.0, 3.063, 0.4375), (0.0, 3.125, 0.6875), (0.0, 3.188, 0.625), (0.0, 3.188, 0.4375), (1.875, 3.125, 0.625), (1.813, 3.125, 0.625), (1.813, 3.125, 0.5625), (1.875, 3.188, 0.5625), (1.875, 3.187, 0.625), (1.813, 3.188, 0.625), (1.813, 3.188, 0.5625), (1.75, 3.188, 0.5625), (1.75, 3.188, 0.5), (1.813, 3.25, 0.5625), (1.75, 3.25, 0.5625), (1.813, 3.25, 0.5), (1.75, 3.25, 0.5), (1.875, 3.187, 0.5), (1.813, 3.187, 0.5), (1.875, 3.187, 0.4375), (1.813, 3.187, 0.4375), (0.0, 0.1865, -1.25), (2.0, 0.1865, -1.25), (0.0, 0.1865, 0.75), (2.0, 0.1865, 0.75), (1.95, -0.25, -1.2), (0.0, -0.25, 0.7), (1.95, -0.25, 0.7), (0.0, 0.1865, 0.7), (0.0, 0.1865, -1.2), (1.95, 0.1865, -1.2), (1.95, 0.1865, 0.7), (1.218, 0.25, 0.75), (1.5, 0.25, 0.5006), (1.428, 0.55, 0.697), (1.428, 0.25, 0.697), (1.5, 0.55, 0.5006), (1.299, 0.25, 0.6498), (1.299, 0.55, 0.6498), (1.37, 0.25, 0.4534), (1.37, 0.55, 0.4534), (0.765, 0.25, 0.7166), (0.9969, 0.25, 0.7166), (0.765, 0.25, 0.6096), (0.9969, 0.25, 0.6096), (0.765, 0.35, 0.7166), (0.9969, 0.35, 0.7166)], [], [(13, 81, 78, 20), (13, 18, 10), (24, 26, 25, 21), (26, 32, 31, 25), (35, 34, 38, 39), (37, 33, 36, 40), (42, 46, 45, 41), (38, 45, 46, 39), (34, 41, 45, 38), (40, 47, 44, 37), (39, 46, 42, 35), (35, 42, 41, 34), (36, 43, 47, 40), (51, 53, 52, 48), (53, 64, 62, 52), (51, 67, 64, 53), (72, 77, 74, 69), (68, 73, 77, 72), (70, 75, 76, 71), (13, 20, 18), (11, 21, 25, 15), (29, 69, 83, 16), (59, 55, 19), (38, 30, 31, 32), (28, 20, 29, 40), (22, 28, 40, 27), (24, 38, 32, 26), (27, 40, 29, 23), (21, 30, 38, 24), (18, 20, 28, 22), (44, 47, 43, 60), (33, 60, 43, 36), (37, 44, 60, 33), (49, 65, 66, 56), (55, 53, 56, 57), (59, 58, 42, 60), (66, 65, 70, 63), (67, 72, 62, 64), (42, 56, 53, 60), (58, 57, 56, 42), (56, 54, 50, 49), (60, 53, 55, 59), (54, 63, 70, 50), (52, 62, 72, 48), (48, 72, 67, 51), (50, 70, 65, 49), (56, 66, 63, 54), (70, 71, 79, 80), (68, 72, 69, 78), (20, 78, 69, 29), (30, 80, 79, 31), (8, 19, 61, 12), (142, 170, 171), (82, 83, 69, 80), (98, 102, 101, 97), (96, 102, 98, 93), (93, 98, 97, 92), (107, 109, 108, 104), (109, 120, 118, 108), (107, 123, 120, 109), (129, 130, 131, 133), (128, 133, 131, 125), (124, 129, 133, 128), (584, 635, 632, 578), (87, 138, 136, 89), (100, 103, 99, 116), (91, 116, 99, 94), (95, 100, 116, 91), (105, 121, 122, 112), (111, 109, 112, 113), (115, 114, 98, 116), (122, 121, 126, 119), (123, 128, 118, 120), (98, 112, 109, 116), (114, 113, 112, 98), (112, 110, 106, 105), (116, 109, 111, 115), (110, 119, 126, 106), (108, 118, 128, 104), (104, 128, 123, 107), (106, 126, 121, 105), (112, 122, 119, 110), (126, 127, 135, 136), (124, 128, 125, 134), (134, 130, 129, 124), (584, 578, 581), (89, 136, 135, 90), (57, 114, 115, 55), (115, 111, 85), (138, 139, 125, 136), (149, 148, 152, 153), (155, 159, 158, 154), (152, 158, 159, 153), (148, 154, 158, 152), (153, 159, 155, 149), (149, 155, 154, 148), (164, 166, 165, 161), (166, 176, 174, 165), (164, 179, 176, 166), (182, 187, 188, 183), (79, 90, 84), (135, 146, 140), (137, 192, 189, 130), (197, 196, 186, 198), (144, 193, 191, 145), (157, 160, 156, 173), (147, 173, 156, 150), (151, 157, 173, 147), (162, 177, 178, 169), (168, 166, 169, 170), (172, 171, 155, 173), (178, 177, 182, 175), (179, 184, 174, 176), (155, 169, 166, 173), (171, 170, 169, 155), (169, 167, 163, 162), (173, 166, 168, 172), (167, 175, 182, 163), (165, 174, 184, 161), (161, 184, 179, 164), (163, 182, 177, 162), (169, 178, 175, 167), (182, 183, 190, 191), (180, 184, 181, 189), (191, 196, 187, 182), (84, 87, 82), (145, 191, 190, 146), (181, 186, 196, 191), (193, 194, 181, 191), (198, 194, 193, 197), (206, 202, 205, 208), (210, 214, 213, 209), (208, 215, 212, 206), (207, 214, 210, 204), (204, 210, 209, 203), (205, 211, 215, 208), (219, 221, 220, 216), (221, 232, 230, 220), (219, 235, 232, 221), (241, 242, 243, 247), (240, 247, 243, 237), (236, 241, 247, 240), (238, 244, 246, 239), (212, 215, 211, 228), (202, 228, 211, 205), (206, 212, 228, 202), (217, 233, 234, 224), (223, 221, 224, 225), (227, 226, 210, 228), (234, 233, 238, 231), (235, 240, 230, 232), (210, 224, 221, 228), (226, 225, 224, 210), (224, 222, 218, 217), (228, 221, 223, 227), (222, 231, 238, 218), (220, 230, 240, 216), (216, 240, 235, 219), (218, 238, 233, 217), (224, 234, 231, 222), (238, 239, 249, 250), (236, 240, 237, 248), (239, 246, 245, 249), (248, 242, 241, 236), (227, 223, 199), (252, 253, 237, 250), (266, 270, 269, 265), (264, 270, 266, 261), (261, 266, 265, 260), (275, 277, 276, 272), (277, 288, 286, 276), (275, 291, 288, 277), (201, 249, 254, 195), (257, 304, 302, 258), (268, 271, 267, 284), (259, 284, 267, 262), (263, 268, 284, 259), (273, 289, 290, 280), (279, 277, 280, 281), (283, 282, 266, 284), (290, 289, 294, 287), (291, 296, 286, 288), (266, 280, 277, 284), (282, 281, 280, 266), (280, 278, 274, 273), (284, 277, 279, 283), (278, 287, 294, 274), (276, 286, 296, 272), (272, 296, 291, 275), (274, 294, 289, 273), (280, 290, 287, 278), (294, 295, 301, 302), (292, 296, 293, 300), (295, 299, 298, 301), (245, 301, 306, 254), (335, 395, 364, 308), (283, 279, 256), (304, 305, 293, 302), (251, 303, 300, 242), (315, 314, 318, 319), (317, 313, 316, 320), (322, 326, 325, 321), (318, 325, 326, 319), (314, 321, 325, 318), (320, 327, 324, 317), (319, 326, 322, 315), (315, 322, 321, 314), (316, 323, 327, 320), (331, 333, 332, 328), (333, 344, 342, 332), (331, 347, 344, 333), (350, 355, 356, 351), (255, 305, 303, 251), (324, 327, 323, 340), (313, 340, 323, 316), (317, 324, 340, 313), (329, 345, 346, 336), (335, 333, 336, 337), (339, 338, 322, 340), (346, 345, 350, 343), (347, 352, 342, 344), (322, 336, 333, 340), (338, 337, 336, 322), (336, 334, 330, 329), (340, 333, 335, 339), (334, 343, 350, 330), (332, 342, 352, 328), (328, 352, 347, 331), (330, 350, 345, 329), (336, 346, 343, 334), (350, 351, 358, 359), (348, 352, 349, 357), (309, 357, 349, 312), (312, 349, 362, 311), (391, 451, 421, 364), (281, 338, 339, 279), (339, 335, 308), (361, 362, 349, 359), (374, 370, 373, 376), (378, 382, 381, 377), (376, 383, 380, 374), (375, 382, 378, 372), (372, 378, 377, 371), (373, 379, 383, 376), (387, 389, 388, 384), (389, 400, 398, 388), (387, 403, 400, 389), (298, 358, 363, 306), (358, 369, 363), (366, 416, 414, 368), (380, 383, 379, 396), (370, 396, 379, 373), (374, 380, 396, 370), (385, 401, 402, 392), (391, 389, 392, 393), (395, 394, 378, 396), (402, 401, 406, 399), (403, 408, 398, 400), (378, 392, 389, 396), (394, 393, 392, 378), (392, 390, 386, 385), (396, 389, 391, 395), (390, 399, 406, 386), (388, 398, 408, 384), (384, 408, 403, 387), (386, 406, 401, 385), (392, 402, 399, 390), (406, 407, 413, 414), (404, 408, 405, 412), (306, 363, 361, 310), (368, 414, 413, 369), (405, 410, 419, 414), (395, 391, 364), (416, 417, 405, 414), (427, 426, 430, 431), (429, 425, 428, 432), (434, 438, 437, 433), (430, 437, 438, 431), (426, 433, 437, 430), (432, 439, 436, 429), (431, 438, 434, 427), (427, 434, 433, 426), (428, 435, 439, 432), (443, 445, 444, 440), (445, 456, 454, 444), (443, 459, 456, 445), (460, 465, 469, 464), (462, 466, 468, 463), (436, 439, 435, 452), (425, 452, 435, 428), (429, 436, 452, 425), (441, 457, 458, 448), (447, 445, 448, 449), (451, 450, 434, 452), (458, 457, 462, 455), (459, 464, 454, 456), (434, 448, 445, 452), (450, 449, 448, 434), (448, 446, 442, 441), (452, 445, 447, 451), (446, 455, 462, 442), (444, 454, 464, 440), (440, 464, 459, 443), (442, 462, 457, 441), (448, 458, 455, 446), (462, 463, 471, 472), (460, 464, 461, 470), (466, 477, 467, 468), (463, 468, 467, 471), (472, 477, 466, 462), (503, 563, 532, 479), (474, 475, 461, 472), (490, 494, 493, 489), (488, 494, 490, 485), (485, 490, 489, 484), (499, 501, 500, 496), (501, 512, 510, 500), (499, 515, 512, 501), (415, 473, 470, 422), (424, 471, 476, 418), (492, 495, 491, 508), (483, 508, 491, 486), (487, 492, 508, 483), (497, 513, 514, 504), (503, 501, 504, 505), (507, 506, 490, 508), (514, 513, 518, 511), (515, 520, 510, 512), (490, 504, 501, 508), (506, 505, 504, 490), (504, 502, 498, 497), (508, 501, 503, 507), (502, 511, 518, 498), (500, 510, 520, 496), (496, 520, 515, 499), (498, 518, 513, 497), (504, 514, 511, 502), (518, 519, 526, 527), (516, 520, 517, 525), (519, 524, 523, 526), (480, 525, 517, 482), (507, 503, 479), (529, 530, 517, 527), (539, 538, 542, 543), (541, 537, 540, 544), (546, 550, 549, 545), (542, 549, 550, 543), (538, 545, 549, 542), (544, 551, 548, 541), (543, 550, 546, 539), (539, 546, 545, 538), (540, 547, 551, 544), (555, 557, 556, 552), (557, 568, 566, 556), (555, 571, 568, 557), (467, 526, 531, 476), (534, 585, 583, 536), (548, 551, 547, 564), (537, 564, 547, 540), (541, 548, 564, 537), (553, 569, 570, 560), (559, 557, 560, 561), (563, 562, 546, 564), (570, 569, 574, 567), (571, 576, 566, 568), (546, 560, 557, 564), (562, 561, 560, 546), (560, 558, 554, 553), (564, 557, 559, 563), (558, 567, 574, 554), (556, 566, 576, 552), (552, 576, 571, 555), (554, 574, 569, 553), (560, 570, 567, 558), (574, 575, 582, 583), (572, 576, 573, 581), (575, 580, 579, 582), (581, 578, 577, 572), (505, 562, 563, 503), (563, 559, 532), (585, 586, 573, 583), (528, 584, 581, 533), (595, 594, 598, 599), (597, 593, 596, 600), (602, 606, 605, 601), (598, 605, 606, 599), (594, 601, 605, 598), (600, 607, 604, 597), (599, 606, 602, 595), (595, 602, 601, 594), (596, 603, 607, 600), (611, 613, 612, 608), (604, 607, 603, 620), (593, 620, 603, 596), (597, 604, 620, 593), (615, 613, 616, 617), (619, 618, 602, 620), (602, 616, 613, 620), (618, 617, 616, 602), (616, 614, 610, 609), (620, 613, 615, 619), (610, 625, 622, 609), (625, 626, 633, 634), (626, 630, 629, 633), (632, 628, 627, 623), (591, 624, 637, 590), (621, 617, 618), (615, 655, 641, 589), (73, 86, 74, 77), (586, 590, 584), (87, 89, 74, 88), (75, 89, 90, 76), (71, 76, 90, 79), (80, 89, 75, 70), (78, 86, 73, 68), (590, 637, 635, 584), (69, 74, 89, 80), (85, 143, 142, 117), (88, 83, 82, 87), (93, 92, 75, 96), (95, 91, 94, 77), (75, 101, 102, 96), (92, 97, 101, 75), (77, 103, 100, 95), (94, 99, 103, 77), (126, 152, 132, 127), (90, 135, 140, 84), (81, 137, 134, 86), (144, 145, 131, 141), (113, 171, 172, 111), (152, 145, 146, 132), (127, 132, 146, 135), (136, 145, 152, 126), (84, 140, 138, 87), (86, 134, 125, 74), (74, 125, 139, 88), (125, 131, 145, 136), (88, 139, 137, 81), (117, 113, 114), (172, 168, 143), (141, 139, 138, 144), (81, 86, 78), (151, 147, 150, 133), (133, 160, 157, 151), (150, 156, 160, 133), (185, 200, 186, 208), (184, 208, 186, 181), (180, 185, 208, 184), (83, 88, 81), (170, 226, 227, 168), (187, 196, 201, 188), (183, 188, 201, 190), (189, 200, 185, 180), (140, 144, 138), (130, 189, 181, 131), (131, 181, 194, 141), (141, 194, 192, 137), (143, 199, 229, 142), (137, 130, 134), (204, 203, 187, 207), (187, 213, 214, 207), (203, 209, 213, 187), (139, 141, 137), (146, 190, 195, 140), (195, 254, 252, 197), (192, 251, 248, 200), (257, 258, 243, 255), (225, 282, 283, 223), (197, 252, 250, 196), (244, 258, 245, 246), (250, 258, 244, 238), (190, 201, 195), (200, 248, 237, 186), (140, 195, 193, 144), (186, 237, 253, 198), (196, 250, 249, 201), (237, 243, 258, 250), (198, 253, 251, 192), (229, 225, 226), (255, 253, 252, 257), (192, 200, 189), (261, 260, 244, 264), (263, 259, 262, 247), (244, 269, 270, 264), (260, 265, 269, 244), (247, 271, 268, 263), (262, 267, 271, 247), (297, 309, 312, 320), (296, 320, 312, 293), (292, 297, 320, 296), (294, 318, 299, 295), (194, 198, 192), (249, 245, 254), (251, 242, 248), (310, 307, 312, 311), (318, 307, 298, 299), (302, 307, 318, 294), (300, 309, 297, 292), (242, 300, 293, 243), (195, 197, 193), (243, 293, 305, 255), (258, 302, 301, 245), (293, 312, 307, 302), (253, 255, 251), (285, 281, 282), (311, 305, 304, 310), (353, 365, 354, 376), (352, 376, 354, 349), (348, 353, 376, 352), (254, 257, 252), (306, 310, 304), (303, 309, 300), (366, 368, 354, 367), (337, 394, 395, 335), (310, 361, 359, 307), (355, 368, 369, 356), (351, 356, 369, 358), (359, 368, 355, 350), (357, 365, 353, 348), (301, 298, 306), (254, 306, 304, 257), (307, 359, 358, 298), (349, 354, 368, 359), (305, 311, 303), (507, 479, 421, 447), (341, 337, 338), (367, 362, 361, 366), (303, 360, 357, 309), (372, 371, 355, 375), (355, 381, 382, 375), (371, 377, 381, 355), (409, 422, 410, 432), (408, 432, 410, 405), (404, 409, 432, 408), (406, 430, 411, 407), (311, 362, 360, 303), (360, 415, 412, 365), (420, 419, 410, 423), (393, 450, 451, 391), (430, 419, 424, 411), (407, 411, 424, 413), (414, 419, 430, 406), (412, 422, 409, 404), (363, 366, 361), (365, 412, 405, 354), (354, 405, 417, 367), (367, 417, 415, 360), (397, 393, 394), (423, 417, 416, 420), (360, 365, 357), (465, 480, 482, 469), (464, 469, 482, 461), (362, 367, 360), (369, 413, 418, 363), (418, 476, 474, 420), (423, 475, 473, 415), (481, 477, 482, 478), (420, 474, 472, 419), (470, 480, 465, 460), (413, 424, 418), (422, 470, 461, 410), (363, 418, 416, 366), (410, 461, 475, 423), (419, 472, 471, 424), (461, 482, 477, 472), (415, 422, 412), (453, 449, 450), (478, 475, 474, 481), (417, 423, 415), (485, 484, 466, 488), (487, 483, 486, 469), (466, 493, 494, 488), (484, 489, 493, 466), (469, 495, 492, 487), (486, 491, 495, 469), (521, 533, 522, 544), (520, 544, 522, 517), (516, 521, 544, 520), (518, 542, 524, 519), (471, 467, 476), (478, 530, 528, 473), (534, 536, 522, 535), (481, 529, 527, 477), (542, 536, 523, 524), (527, 536, 542, 518), (525, 533, 521, 516), (476, 481, 474), (418, 420, 416), (482, 517, 530, 478), (477, 527, 526, 467), (517, 522, 536, 527), (473, 480, 470), (509, 505, 506), (535, 530, 529, 534), (475, 478, 473), (577, 578, 591, 600), (576, 600, 591, 573), (572, 577, 600, 576), (574, 598, 580, 575), (473, 528, 525, 480), (523, 582, 587, 531), (535, 586, 584, 528), (588, 592, 591, 590), (598, 592, 579, 580), (583, 592, 598, 574), (526, 523, 531), (533, 581, 573, 522), (476, 531, 529, 481), (522, 573, 586, 535), (536, 583, 582, 523), (573, 591, 592, 583), (528, 533, 525), (619, 615, 589), (565, 561, 562), (589, 641, 640, 621), (590, 586, 585, 588), (627, 628, 642, 631), (625, 626, 630, 645), (530, 535, 528), (531, 534, 529), (638, 629, 636), (588, 636, 634, 592), (624, 642, 673, 667), (1071, 1072, 670, 629), (578, 632, 624, 591), (531, 587, 585, 534), (592, 634, 633, 579), (632, 635, 723, 721), (641, 647, 646, 640), (661, 655, 656, 659), (651, 650, 656, 655), (613, 656, 648, 612), (611, 659, 656, 613), (659, 623, 627, 631), (659, 649, 648, 656), (61, 57, 58), (614, 658, 625, 610), (612, 648, 649, 608), (608, 649, 659, 611), (623, 649, 624, 632), (621, 640, 660, 617), (617, 660, 655, 615), (649, 631, 642, 624), (660, 653, 651, 655), (653, 1087, 1086, 652), (652, 643, 658, 657), (699, 1083, 1081, 681), (681, 685, 684, 680), (676, 680, 684, 678), (679, 686, 683, 677), (690, 692, 691, 687), (692, 703, 701, 691), (690, 706, 703, 692), (711, 716, 713, 708), (707, 712, 716, 711), (709, 714, 715, 710), (726, 727, 742, 758), (681, 1081, 729, 697), (698, 728, 1083, 699), (698, 694, 666), (678, 673, 674, 675), (683, 686, 682, 699), (688, 704, 705, 695), (694, 692, 695, 696), (697, 729, 728, 698), (705, 704, 709, 702), (706, 711, 701, 703), (681, 695, 692, 699), (697, 696, 695, 681), (695, 693, 689, 688), (699, 692, 694, 698), (726, 755, 725), (758, 753, 755, 726), (693, 702, 709, 689), (691, 701, 711, 687), (687, 711, 706, 690), (689, 709, 704, 688), (695, 705, 702, 693), (709, 710, 718, 719), (707, 711, 708, 717), (700, 724, 727, 696), (696, 727, 726, 694), (694, 726, 725, 666), (666, 725, 724, 700), (721, 722, 708, 719), (742, 746, 745, 741), (740, 746, 742, 737), (737, 742, 741, 736), (751, 753, 752, 748), (753, 761, 759, 752), (751, 764, 761, 753), (770, 771, 772, 774), (769, 774, 772, 766), (765, 770, 774, 769), (731, 779, 777, 733), (744, 747, 743, 758), (735, 758, 743, 738), (739, 744, 758, 735), (749, 762, 763, 756), (755, 753, 756, 757), (763, 762, 767, 760), (764, 769, 759, 761), (742, 756, 753, 758), (756, 754, 750, 749), (812, 808, 783), (754, 760, 767, 750), (752, 759, 769, 748), (748, 769, 764, 751), (750, 767, 762, 749), (756, 763, 760, 754), (767, 768, 776, 777), (765, 769, 766, 775), (775, 771, 770, 765), (776, 786, 781), (733, 777, 776, 734), (779, 780, 766, 777), (789, 788, 792, 793), (795, 799, 798, 794), (792, 798, 799, 793), (788, 794, 798, 792), (793, 799, 795, 789), (789, 795, 794, 788), (804, 806, 805, 801), (806, 817, 815, 805), (804, 820, 817, 806), (823, 828, 829, 824), (842, 890, 895, 836), (886, 942, 947, 895), (778, 833, 830, 771), (838, 837, 827, 839), (784, 834, 832, 785), (797, 800, 796, 813), (787, 813, 796, 790), (791, 797, 813, 787), (802, 818, 819, 809), (808, 806, 809, 810), (812, 811, 795, 813), (819, 818, 823, 816), (820, 825, 815, 817), (795, 809, 806, 813), (811, 810, 809, 795), (809, 807, 803, 802), (813, 806, 808, 812), (807, 816, 823, 803), (805, 815, 825, 801), (801, 825, 820, 804), (803, 823, 818, 802), (809, 819, 816, 807), (823, 824, 831, 832), (821, 825, 822, 830), (832, 837, 828, 823), (836, 895, 893, 838), (785, 832, 831, 786), (822, 827, 837, 832), (814, 810, 811), (868, 864, 840), (814, 870, 867, 810), (834, 835, 822, 832), (839, 835, 834, 838), (847, 843, 846, 849), (851, 855, 854, 850), (849, 856, 853, 847), (848, 855, 851, 845), (845, 851, 850, 844), (846, 852, 856, 849), (860, 862, 861, 857), (862, 873, 871, 861), (860, 876, 873, 862), (882, 883, 884, 888), (881, 888, 884, 878), (877, 882, 888, 881), (879, 885, 887, 880), (853, 856, 852, 869), (843, 869, 852, 846), (847, 853, 869, 843), (858, 874, 875, 865), (864, 862, 865, 866), (868, 867, 851, 869), (875, 874, 879, 872), (876, 881, 871, 873), (851, 865, 862, 869), (867, 866, 865, 851), (865, 863, 859, 858), (869, 862, 864, 868), (863, 872, 879, 859), (861, 871, 881, 857), (857, 881, 876, 860), (859, 879, 874, 858), (865, 875, 872, 863), (879, 880, 890, 891), (877, 881, 878, 889), (880, 887, 886, 890), (889, 883, 882, 877), (870, 866, 867), (924, 920, 897), (755, 812, 783, 725), (893, 894, 878, 891), (907, 911, 910, 906), (905, 911, 907, 902), (902, 907, 906, 901), (916, 918, 917, 913), (918, 929, 927, 917), (916, 932, 929, 918), (939, 999, 1004, 947), (898, 945, 943, 899), (909, 912, 908, 925), (900, 925, 908, 903), (904, 909, 925, 900), (914, 930, 931, 921), (920, 918, 921, 922), (924, 923, 907, 925), (931, 930, 935, 928), (932, 937, 927, 929), (907, 921, 918, 925), (923, 922, 921, 907), (921, 919, 915, 914), (925, 918, 920, 924), (919, 928, 935, 915), (917, 927, 937, 913), (913, 937, 932, 916), (915, 935, 930, 914), (921, 931, 928, 919), (935, 936, 942, 943), (933, 937, 934, 941), (936, 940, 939, 942), (999, 1010, 1004), (926, 922, 923), (980, 976, 949), (870, 926, 923, 866), (945, 946, 934, 943), (892, 944, 941, 883), (956, 955, 959, 960), (958, 954, 957, 961), (963, 967, 966, 962), (959, 966, 967, 960), (955, 962, 966, 959), (961, 968, 965, 958), (960, 967, 963, 956), (956, 963, 962, 955), (957, 964, 968, 961), (972, 974, 973, 969), (974, 985, 983, 973), (972, 988, 985, 974), (991, 996, 997, 992), (896, 946, 944, 892), (965, 968, 964, 981), (954, 981, 964, 957), (958, 965, 981, 954), (970, 986, 987, 977), (976, 974, 977, 978), (980, 979, 963, 981), (987, 986, 991, 984), (988, 993, 983, 985), (963, 977, 974, 981), (979, 978, 977, 963), (977, 975, 971, 970), (981, 974, 976, 980), (975, 984, 991, 971), (973, 983, 993, 969), (969, 993, 988, 972), (971, 991, 986, 970), (977, 987, 984, 975), (991, 992, 999, 1000), (989, 993, 990, 998), (950, 998, 990, 953), (953, 990, 1003, 952), (982, 1038, 1035, 978), (982, 978, 979), (922, 979, 980, 920), (1002, 1003, 990, 1000), (1015, 1011, 1014, 1017), (1019, 1023, 1022, 1018), (1017, 1024, 1021, 1015), (1016, 1023, 1019, 1013), (1013, 1019, 1018, 1012), (1014, 1020, 1024, 1017), (1028, 1030, 1029, 1025), (1030, 1041, 1039, 1029), (1028, 1044, 1041, 1030), (1067, 1051, 1066, 1056), (1007, 1057, 1055, 1009), (1021, 1024, 1020, 1037), (1011, 1037, 1020, 1014), (1015, 1021, 1037, 1011), (1026, 1042, 1043, 1033), (1032, 1030, 1033, 1034), (1036, 1035, 1019, 1037), (1043, 1042, 1047, 1040), (1044, 1049, 1039, 1041), (1019, 1033, 1030, 1037), (1035, 1034, 1033, 1019), (1033, 1031, 1027, 1026), (1037, 1030, 1032, 1036), (1031, 1040, 1047, 1027), (1029, 1039, 1049, 1025), (1025, 1049, 1044, 1028), (1027, 1047, 1042, 1026), (1033, 1043, 1040, 1031), (1047, 1048, 1054, 1055), (1045, 1049, 1046, 1053), (1009, 1055, 1054, 1010), (1046, 1051, 1060, 1055), (1038, 1062, 1065, 1034), (1034, 1065, 1064, 1032), (1038, 1034, 1035), (1057, 1058, 1046, 1055), (712, 730, 713, 716), (781, 784, 779), (731, 733, 713, 732), (700, 696, 697), (714, 733, 734, 715), (718, 734, 733, 719), (710, 715, 734, 718), (719, 733, 714, 709), (717, 730, 712, 707), (786, 831, 836, 781), (781, 836, 834, 784), (708, 713, 733, 719), (724, 814, 811, 757), (725, 726, 727, 724), (724, 757, 727), (725, 783, 814, 724), (732, 722, 721, 731), (737, 736, 714, 740), (739, 735, 738, 716), (714, 745, 746, 740), (736, 741, 745, 714), (716, 747, 744, 739), (738, 743, 747, 716), (767, 792, 773, 768), (831, 842, 836), (720, 778, 775, 730), (784, 785, 772, 782), (757, 811, 812, 755), (792, 785, 786, 773), (768, 773, 786, 776), (777, 785, 792, 767), (836, 838, 834), (730, 775, 766, 713), (713, 766, 780, 732), (766, 772, 785, 777), (732, 780, 778, 720), (698, 666, 700, 697), (782, 780, 779, 784), (720, 730, 717), (791, 787, 790, 774), (774, 800, 797, 791), (790, 796, 800, 774), (826, 841, 827, 849), (825, 849, 827, 822), (821, 826, 849, 825), (722, 732, 720), (810, 867, 868, 808), (828, 837, 842, 829), (824, 829, 842, 831), (830, 841, 826, 821), (890, 886, 895), (771, 830, 822, 772), (772, 822, 835, 782), (782, 835, 833, 778), (783, 840, 870, 814), (727, 757, 756, 742), (778, 771, 775), (845, 844, 828, 848), (828, 854, 855, 848), (844, 850, 854, 828), (780, 782, 778), (895, 898, 893), (947, 1004, 1002, 951), (833, 892, 889, 841), (898, 899, 884, 896), (864, 924, 897, 840), (838, 893, 891, 837), (885, 899, 886, 887), (891, 899, 885, 879), (947, 951, 945), (841, 889, 878, 827), (895, 947, 945, 898), (827, 878, 894, 839), (837, 891, 890, 842), (878, 884, 899, 891), (839, 894, 892, 833), (840, 897, 926, 870), (896, 894, 893, 898), (833, 841, 830), (902, 901, 885, 905), (904, 900, 903, 888), (885, 910, 911, 905), (901, 906, 910, 885), (888, 912, 909, 904), (903, 908, 912, 888), (938, 950, 953, 961), (937, 961, 953, 934), (933, 938, 961, 937), (935, 959, 940, 936), (835, 839, 833), (1004, 1007, 1002), (892, 883, 889), (951, 948, 953, 952), (897, 949, 982, 926), (959, 948, 939, 940), (943, 948, 959, 935), (941, 950, 938, 933), (883, 941, 934, 884), (942, 939, 947), (884, 934, 946, 896), (899, 943, 942, 886), (934, 953, 948, 943), (894, 896, 892), (926, 982, 979, 922), (866, 923, 924, 864), (952, 946, 945, 951), (994, 1006, 995, 1017), (993, 1017, 995, 990), (989, 994, 1017, 993), (1010, 1054, 1059, 1004), (944, 950, 941), (1007, 1009, 995, 1008), (949, 1005, 1038, 982), (951, 1002, 1000, 948), (996, 1009, 1010, 997), (992, 997, 1010, 999), (1000, 1009, 996, 991), (998, 1006, 994, 989), (1004, 1059, 1057, 1007), (948, 1000, 999, 939), (990, 995, 1009, 1000), (946, 952, 944), (1008, 1003, 1002, 1007), (944, 1001, 998, 950), (1013, 1012, 996, 1016), (996, 1022, 1023, 1016), (1012, 1018, 1022, 996), (1049, 1070, 1051, 1046), (1045, 1050, 1070, 1049), (1047, 1069, 1052, 1048), (952, 1003, 1001, 944), (920, 980, 949, 897), (1048, 1052, 1068, 1054), (1055, 1060, 1069, 1047), (1053, 1066, 1050, 1045), (1056, 1066, 1053), (1006, 1053, 1046, 995), (995, 1046, 1058, 1008), (976, 1036, 1005, 949), (978, 1035, 1036, 976), (1067, 1058, 1057, 1061), (657, 660, 640, 663), (663, 640, 646, 662), (661, 654, 708, 722), (641, 720, 717, 647), (662, 646, 653, 652), (672, 647, 651, 679), (646, 647, 672, 669), (722, 720, 661), (655, 661, 720, 641), (647, 717, 654, 651), (654, 717, 708), (616, 644, 658, 614), (667, 664, 665, 668), (634, 636, 665, 664), (624, 667, 668, 637), (637, 668, 674, 639), (665, 670, 674, 668), (670, 671, 675, 674), (642, 639, 674, 673), (663, 662, 652, 657), (625, 645, 643, 658), (643, 644, 658), (658, 643, 630, 626), (659, 631, 649), (658, 626, 625), (650, 631, 659, 656), (808, 868, 840, 783), (644, 622, 625, 658), (1077, 1076, 1075, 1074), (1071, 1075, 1076, 1072), (1072, 1076, 1077, 1073), (1083, 1081, 1080, 1082), (1078, 1081, 1083, 1079), (728, 729, 1081, 1083), (1087, 1085, 1084, 1086), (652, 1086, 1084, 643), (644, 1085, 1087, 653), (643, 1084, 1085, 644), (645, 1071, 629, 630), (673, 1072, 664, 667), (634, 1071, 645, 625), (665, 636, 629, 670), (634, 664, 1072, 1071), (1076, 671, 670, 1072), (1081, 676, 678, 1078), (677, 1083, 1079, 679), (678, 684, 685, 1078), (1078, 685, 681, 1081), (1081, 681, 680, 676), (1079, 682, 686, 679), (669, 672, 679, 1087), (1076, 678, 675, 671), (1083, 699, 682, 1079), (677, 683, 699, 1083), (669, 1087, 653, 646), (1087, 679, 651, 653), (609, 622, 644, 616), (1072, 673, 678, 1076), (1073, 645, 1071, 1072), (1073, 1077, 1074, 645), (645, 1074, 1075, 1071), (1079, 1085, 1077, 1078), (1077, 1080, 1081, 1078), (1079, 1083, 1082, 1085), (1085, 1082, 1080, 1077), (632, 721, 719, 628), (639, 628, 719, 718), (5, 16, 13), (12, 61, 58, 9), (10, 18, 23, 7), (9, 6, 7, 11), (7, 6, 8, 10), (11, 15, 12, 9), (16, 14, 11, 7), (15, 17, 0), (1, 2, 1106, 1100), (8, 12, 1), (5, 1100, 1102), (13, 10, 5), (14, 0, 17), (0, 14, 16, 5), (1058, 1067, 1056), (1051, 1067, 1061, 1060), (1066, 1051, 1070, 1050), (1068, 1052, 1069, 1060), (587, 588, 585), (582, 579, 587), (587, 638, 636, 588), (579, 633, 638, 587), (23, 29, 16), (15, 25, 17), (31, 79, 84, 17), (25, 31, 17), (16, 83, 81, 13), (7, 23, 16), (449, 506, 507, 447), (451, 447, 421), (9, 58, 59, 6), (6, 59, 19, 8), (19, 85, 117, 61), (633, 629, 638), (660, 657, 658, 644), (643, 645, 630), (644, 653, 660), (637, 639, 635), (628, 639, 642), (635, 639, 718, 723), (723, 781, 779, 731), (734, 776, 781, 723), (723, 731, 721), (718, 734, 723), (733, 731, 723, 734), (1059, 1061, 1057), (1054, 1068, 1059), (1059, 1068, 1060, 1061), (1003, 1008, 1001), (1001, 1006, 998), (1008, 1058, 1056, 1001), (1001, 1056, 1053, 1006), (631, 654, 661, 659), (654, 631, 650, 651), (623, 659, 649), (1005, 1063, 1062, 1038), (1032, 1064, 1063, 1005), (1036, 1032, 1005), (1063, 1064, 1065, 1062), (14, 21, 11), (14, 82, 80, 30), (14, 30, 21), (17, 84, 82, 14), (561, 565, 621, 618), (505, 509, 565, 562), (449, 453, 509, 506), (393, 397, 453, 450), (337, 341, 397, 394), (281, 285, 341, 338), (225, 229, 285, 282), (170, 142, 229, 226), (117, 142, 171, 113), (61, 117, 114, 57), (55, 115, 85, 19), (111, 172, 143, 85), (199, 143, 168, 227), (223, 283, 256, 199), (199, 256, 285, 229), (256, 308, 341, 285), (308, 364, 397, 341), (364, 421, 453, 397), (479, 509, 453, 421), (479, 532, 565, 509), (532, 589, 621, 565), (561, 618, 619, 559), (279, 339, 308, 256), (559, 619, 589, 532), (1090, 3, 1095), (4, 1093, 1095, 1096), (1096, 1097, 1092, 4), (3, 2, 1096, 1095), (2, 1, 1089, 1088), (1090, 1095, 1098, 1091), (1111, 1109, 1099, 2), (1099, 1104, 1106, 2), (0, 5, 1091), (1091, 5, 1099), (1091, 1098, 1097, 1089), (1089, 1097, 1096, 1088), (1092, 1097, 1098, 1094), (1094, 1098, 1095, 1093), (4, 1092, 1094, 1093), (1105, 1101, 1103, 1107), (1102, 1104, 1099), (1105, 1104, 1102, 1101), (1107, 1106, 1104, 1105), (1102, 1099, 5), (1102, 1104, 1106, 1100), (1103, 1100, 1106, 1107), (1101, 1102, 1100, 1103), (1111, 1110, 1112, 1113), (1108, 1109, 1113, 1112), (1108, 1112, 1110), (1109, 1111, 1113), (1091, 1099, 3, 1090), (1099, 1109, 1108, 3), (3, 1108, 1110), (1, 1091, 1089), (1091, 1, 0), (15, 0, 1, 12), (10, 8, 1, 1100, 5), (2, 3, 1110, 1111), (2, 1088, 1096)])
me_cube.polygons.foreach_set('material_index', [1, 0, 1, 1, 1, 1, 1, 1, 1, 1, 1, 1, 1, 1, 1, 1, 1, 1, 1, 1, 0, 1, 1, 1, 1, 1, 1, 1, 1, 1, 1, 1, 1, 1, 1, 1, 1, 1, 1, 1, 1, 1, 1, 1, 1, 1, 1, 1, 1, 1, 1, 1, 1, 1, 1, 1, 1, 1, 1, 1, 1, 1, 1, 1, 1, 1, 1, 1, 1, 1, 1, 1, 1, 1, 1, 1, 1, 1, 1, 1, 1, 1, 1, 1, 1, 1, 1, 1, 1, 1, 1, 1, 1, 1, 1, 1, 1, 1, 1, 1, 1, 1, 1, 1, 1, 1, 1, 1, 1, 1, 1, 1, 1, 1, 1, 1, 1, 1, 1, 1, 1, 1, 1, 1, 1, 1, 1, 1, 1, 1, 1, 1, 1, 1, 1, 1, 1, 1, 1, 1, 1, 1, 1, 1, 1, 1, 1, 1, 1, 1, 1, 1, 1, 1, 1, 1, 1, 1, 1, 1, 1, 1, 1, 1, 1, 1, 1, 1, 1, 1, 1, 1, 1, 1, 1, 1, 1, 1, 1, 1, 1, 1, 1, 1, 1, 1, 1, 1, 1, 1, 1, 1, 1, 1, 1, 0, 1, 1, 1, 1, 1, 1, 1, 1, 1, 1, 1, 1, 1, 1, 1, 1, 1, 1, 1, 1, 1, 1, 1, 1, 1, 1, 1, 1, 1, 1, 1, 1, 1, 1, 1, 1, 1, 1, 0, 1, 1, 1, 1, 1, 1, 1, 1, 1, 1, 1, 1, 1, 1, 1, 1, 1, 1, 1, 1, 1, 1, 1, 1, 1, 1, 1, 1, 1, 1, 1, 1, 1, 1, 1, 1, 1, 1, 1, 1, 1, 1, 1, 1, 1, 1, 1, 1, 1, 1, 1, 1, 1, 1, 1, 1, 1, 1, 1, 1, 1, 1, 1, 1, 1, 1, 1, 1, 1, 1, 1, 1, 1, 1, 1, 0, 1, 1, 1, 1, 1, 1, 1, 1, 1, 1, 1, 1, 1, 1, 1, 1, 1, 1, 1, 1, 1, 1, 1, 1, 1, 1, 1, 1, 1, 1, 1, 1, 1, 1, 1, 1, 1, 1, 1, 1, 1, 1, 1, 1, 1, 1, 1, 1, 1, 1, 1, 1, 1, 1, 1, 1, 1, 1, 1, 1, 1, 1, 1, 1, 1, 1, 1, 1, 1, 1, 1, 1, 1, 1, 1, 1, 1, 1, 1, 1, 1, 1, 1, 1, 1, 1, 1, 1, 1, 1, 1, 1, 1, 1, 1, 1, 1, 1, 1, 1, 1, 1, 1, 1, 1, 1, 1, 1, 1, 1, 1, 1, 1, 1, 1, 1, 1, 1, 1, 1, 1, 1, 1, 1, 1, 1, 1, 1, 1, 1, 1, 1, 1, 1, 1, 1, 1, 1, 1, 1, 1, 1, 1, 1, 1, 1, 1, 1, 1, 1, 1, 1, 1, 1, 1, 1, 1, 1, 1, 1, 1, 1, 1, 1, 1, 1, 1, 1, 1, 1, 1, 1, 1, 1, 1, 1, 1, 1, 1, 1, 1, 1, 1, 1, 1, 1, 1, 1, 1, 1, 1, 1, 1, 1, 1, 1, 1, 1, 1, 1, 1, 1, 1, 1, 1, 1, 1, 1, 1, 1, 1, 1, 1, 0, 1, 1, 1, 1, 1, 1, 1, 1, 1, 1, 1, 1, 1, 1, 1, 1, 1, 1, 1, 1, 1, 1, 1, 1, 1, 1, 1, 1, 1, 1, 1, 1, 1, 1, 1, 1, 1, 1, 1, 1, 1, 1, 1, 1, 1, 1, 1, 1, 1, 1, 1, 1, 1, 1, 1, 1, 1, 1, 1, 1, 1, 1, 1, 1, 1, 1, 1, 1, 1, 1, 1, 1, 1, 1, 1, 1, 1, 1, 1, 1, 1, 1, 1, 1, 1, 1, 1, 1, 1, 1, 1, 1, 1, 1, 1, 1, 1, 1, 1, 1, 1, 1, 1, 1, 1, 1, 1, 1, 0, 1, 1, 1, 1, 1, 1, 1, 1, 1, 1, 1, 1, 1, 1, 1, 1, 1, 1, 1, 1, 1, 1, 1, 1, 1, 1, 1, 1, 1, 1, 1, 1, 1, 1, 1, 1, 1, 1, 1, 1, 1, 1, 1, 1, 1, 1, 1, 1, 1, 1, 1, 1, 1, 1, 1, 1, 1, 1, 1, 1, 1, 1, 1, 1, 1, 1, 1, 1, 1, 1, 1, 1, 1, 1, 1, 1, 1, 1, 1, 1, 1, 1, 1, 1, 1, 1, 1, 1, 1, 1, 1, 1, 1, 1, 1, 1, 1, 1, 1, 1, 1, 1, 1, 1, 1, 1, 1, 1, 1, 1, 1, 1, 1, 1, 1, 1, 1, 1, 1, 1, 1, 1, 1, 1, 1, 1, 1, 1, 1, 1, 1, 1, 1, 1, 1, 1, 1, 1, 1, 1, 1, 1, 1, 1, 1, 1, 1, 1, 1, 1, 1, 1, 1, 1, 1, 1, 1, 1, 1, 1, 1, 1, 1, 1, 1, 1, 1, 1, 1, 1, 1, 1, 1, 1, 1, 1, 1, 1, 1, 1, 1, 1, 1, 1, 1, 1, 1, 1, 1, 1, 1, 1, 1, 1, 1, 1, 1, 1, 1, 1, 1, 1, 1, 1, 1, 1, 1, 1, 1, 1, 1, 1, 1, 1, 1, 1, 1, 1, 1, 1, 1, 1, 1, 1, 1, 1, 1, 1, 1, 1, 1, 1, 1, 1, 1, 1, 1, 1, 1, 1, 1, 1, 1, 1, 1, 1, 1, 1, 1, 1, 1, 1, 1, 1, 1, 1, 1, 1, 1, 1, 1, 1, 1, 1, 1, 1, 1, 1, 1, 1, 1, 1, 1, 1, 1, 1, 1, 1, 1, 1, 1, 1, 1, 1, 1, 1, 1, 1, 1, 1, 1, 1, 1, 1, 1, 1, 1, 1, 1, 1, 1, 1, 1, 1, 1, 1, 1, 1, 1, 1, 1, 1, 1, 1, 1, 1, 1, 1, 1, 1, 1, 1, 1, 1, 1, 1, 1, 1, 1, 1, 1, 1, 1, 1, 1, 1, 1, 1, 1, 1, 1, 1, 1, 1, 1, 1, 1, 1, 1, 1, 1, 1, 1, 1, 1, 1, 1, 1, 1, 1, 1, 1, 1, 1, 1, 1, 1, 1, 1, 1, 1, 1, 1, 1, 1, 1, 1, 1, 1, 1, 1, 1, 1, 1, 1, 1, 1, 1, 1, 1, 1, 1, 1, 1, 1, 1, 1, 1, 1, 1, 1, 1, 1, 1, 1, 1, 1, 1, 1, 1, 1, 1, 1, 1, 1, 1, 1, 1, 1, 1, 1, 1, 1, 1, 1, 1, 1, 1, 1, 1, 1, 1, 1, 1, 1, 1, 1, 1, 1, 1, 1, 1, 1, 1, 1, 1, 1, 1, 1, 1, 1, 1, 1, 1, 1, 1, 1, 1, 1, 1, 1, 1, 1, 1, 1, 1, 1, 1, 1, 1, 1, 1, 1, 1, 1, 1, 1, 1, 1, 1, 2, 1, 0, 2, 2, 2, 2, 2, 2, 2, 2, 2, 2, 2, 1, 1, 1, 1, 1, 1, 1, 1, 1, 1, 1, 1, 1, 1, 1, 1, 1, 1, 1, 1, 1, 1, 1, 1, 1, 1, 1, 1, 1, 1, 1, 1, 1, 1, 1, 1, 1, 1, 1, 1, 1, 1, 1, 1, 1, 0, 1, 1, 1, 1, 1, 1, 1, 1, 1, 1, 0, 0, 0, 0, 0, 0, 0, 0, 0, 0, 0, 0, 0, 0, 1, 0, 0, 2, 2, 2, 2, 2, 2, 2, 2, 2, 2, 2, 2, 2, 2, 2, 3, 2, 3, 3, 2, 3, 3, 3, 3, 3, 3, 3, 2, 2, 2, 2, 2, 2, 2, 2, 2])
me_cube.materials.append(mat_default)
me_cube.materials.append(mat_stage_rigging)
me_cube.materials.append(mat_stage_floor)
me_cube.materials.append(mat_stage_amp)
me_cube.use_remesh_preserve_volume = False
me_cube.use_remesh_preserve_attributes = False
me_cube.use_mirror_vertex_groups = False
me_cube.update()

# ---- objects
ob_stage_mesh = bpy.data.objects.new('Stage_Mesh', me_cube)
ob_lamp = bpy.data.objects.new('Lamp', light_lamp)
ob_camera = bpy.data.objects.new('Camera', cam_camera)

# ---- transforms, parenting, visibility, modifiers, constraints
ob_stage_mesh.location = (0.0, 0.0, 0.0)
ob_stage_mesh.rotation_euler = (1.571, -0.0, 0.0)
ob_stage_mesh.lock_rotations_4d = False
ob_stage_mesh.empty_display_type = 'ARROWS'
ob_stage_mesh.lineart.crease_threshold = 0.0
ob_lamp.location = (4.076, 1.005, 5.904)
ob_lamp.rotation_euler = (0.6503, 0.05522, 1.866)
ob_lamp.lock_rotations_4d = False
ob_lamp.empty_display_type = 'ARROWS'
ob_lamp.color = (0.0, 0.0, 0.0, 0.0)
ob_lamp.lineart.crease_threshold = 0.0
ob_camera.location = (7.481, -6.508, 5.344)
ob_camera.rotation_euler = (1.109, 0.01082, 0.8149)
ob_camera.lock_rotations_4d = False
ob_camera.empty_display_type = 'ARROWS'
ob_camera.color = (0.0, 0.0, 0.0, 0.0)
ob_camera.display_type = 'WIRE'
ob_camera.lineart.crease_threshold = 0.0

# ---- collection membership
col_collection_1.objects.link(ob_stage_mesh)
col_collection_1.objects.link(ob_lamp)
col_collection_1.objects.link(ob_camera)

# ---- scene / render settings (as saved in the file)
scene.camera = ob_camera
scene.frame_start = 1; scene.frame_end = 250; scene.frame_set(1)
scene.render.engine = 'BLENDER_EEVEE_NEXT'
scene.render.resolution_percentage = 50
scene.render.dither_intensity = 0.0
scene.cycles.use_denoising = False
scene.cycles.samples = 10
scene.cycles.sampling_pattern = 'TABULATED_SOBOL'
scene.cycles.light_sampling_threshold = 0.0
scene.cycles.use_adaptive_sampling = False
scene.cycles.use_light_tree = False
scene.cycles.blur_glossy = 0.0
scene.cycles.pixel_filter_type = 'GAUSSIAN'
scene.cycles.sample_clamp_indirect = 0.0
scene.view_settings.view_transform = 'Standard'
bpy.context.view_layer.update()
